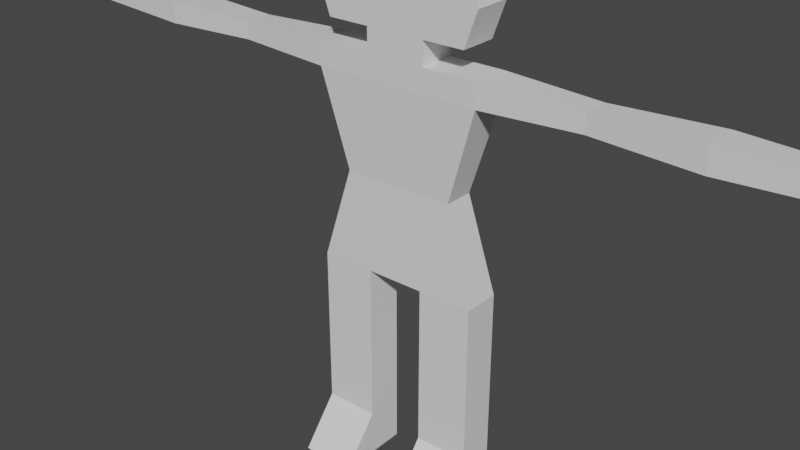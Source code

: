 # Source: Model_BasicCharacter.blend  (saved by Blender 2.80.66; exported with 4.5.12 LTS)
import bpy
from mathutils import Matrix  # noqa: F401  (used for matrix-valued properties, if any)

bpy.ops.wm.read_factory_settings(use_empty=True)
scene = bpy.context.scene
scene.name = 'Scene'

# ---- collections
col_collection = bpy.data.collections.new('Collection'); scene.collection.children.link(col_collection)

# ---- materials (node trees are filled in below, after node groups)
mat_material = bpy.data.materials.new('Material')
mat_material.alpha_threshold = 0.0
mat_material.use_transparent_shadow = False
mat_material.roughness = 0.5
mat_material.line_color = (0.0, 0.0, 0.0, 1.0)

# ---- material node trees
mat_material.use_nodes = True; mat_material.node_tree.nodes.clear()
_N = mat_material.node_tree.nodes; _L = mat_material.node_tree.links
n0 = _N.new('ShaderNodeOutputMaterial'); n0.name = 'Material Output'; n0.location = (300, 300)
n1 = _N.new('ShaderNodeBsdfPrincipled'); n1.name = 'Principled BSDF'; n1.location = (10, 300)
n1.distribution = 'GGX'
n1.subsurface_method = 'BURLEY'
n1.inputs[3].default_value = 1.45
n1.inputs[27].default_value = (0.0, 0.0, 0.0, 1.0)
n1.inputs[28].default_value = 1.0
_L.new(n1.outputs[0], n0.inputs[0])
n0.is_active_output = True

# ---- world
world_world = bpy.data.worlds.new('World'); scene.world = world_world
world_world.use_nodes = True; world_world.node_tree.nodes.clear()
_N = world_world.node_tree.nodes; _L = world_world.node_tree.links
n0 = _N.new('ShaderNodeOutputWorld'); n0.name = 'World Output'; n0.location = (300, 300)
n1 = _N.new('ShaderNodeBackground'); n1.name = 'Background'; n1.location = (10, 300)
n1.inputs[0].default_value = (0.05088, 0.05088, 0.05088, 1.0)
_L.new(n1.outputs[0], n0.inputs[0])
n0.is_active_output = True
world_world.color = (0.05088, 0.05088, 0.05088)
world_world.use_sun_shadow = False
world_world.sun_shadow_jitter_overblur = 0.0

# ---- meshes
me_cube = bpy.data.meshes.new('Cube')
me_cube.from_pydata([(2.0, 1.0, 4.0), (2.0, 1.0, -4.0), (2.0, -1.0, 4.0), (2.0, -1.0, -4.0), (1.335, -0.8, 0.0), (1.335, 0.8, 0.0), (2.0, 1.0, 5.0), (2.0, -1.0, 5.0), (6.696, 0.98, 4.01), (6.696, -0.98, 4.01), (6.696, 0.98, 4.99), (6.696, -0.98, 4.99), (9.496, 0.7, 4.15), (9.496, -0.7, 4.15), (9.496, 0.7, 4.85), (9.496, -0.7, 4.85), (10.2, 0.7, 4.15), (10.2, -0.7, 4.15), (10.2, 0.7, 4.85), (10.2, -0.7, 4.85), (0.555, 0.8, 0.0), (0.555, -0.8, 0.0), (0.7, -1.0, -4.0), (0.7, 1.0, 4.0), (0.7, 1.0, -4.0), (0.7, -1.0, 4.0), (0.7, 1.0, 5.0), (0.7, -1.0, 5.0), (2.0, 1.0, -11.0), (2.0, -1.0, -11.0), (0.7, -1.0, -11.0), (0.7, 1.0, -11.0), (0.7, 1.0, 6.0), (0.7, -1.0, 6.0), (0.7, 1.0, 9.5), (0.7, -1.0, 9.5), (1.7, 1.0, 6.0), (1.7, -1.0, 6.0), (1.7, 1.0, 9.0), (1.7, -1.0, 9.0), (2.0, -1.0, 4.333), (2.0, -1.0, 4.667), (2.0, 1.0, 4.333), (2.0, 1.0, 4.667), (6.696, -0.98, 4.337), (6.696, -0.98, 4.663), (6.696, 0.98, 4.337), (6.696, 0.98, 4.663), (9.496, -0.7, 4.383), (9.496, -0.7, 4.617), (9.496, 0.7, 4.383), (9.496, 0.7, 4.617), (10.2, -0.7, 4.383), (10.2, -0.7, 4.617), (10.2, 0.7, 4.383), (10.2, 0.7, 4.617), (0.7, 1.0, 4.333), (0.7, 1.0, 4.667), (0.7, -1.0, 4.333), (0.7, -1.0, 4.667), (10.9, 0.7, 4.85), (10.9, -0.7, 4.85), (10.9, -0.7, 4.617), (10.9, 0.7, 4.617), (10.9, 0.7, 4.15), (10.9, -0.7, 4.15), (10.9, -0.7, 4.383), (10.9, 0.7, 4.383), (4.316, -0.742, 4.129), (4.316, -0.742, 4.871), (4.316, 0.742, 4.871), (4.316, 0.742, 4.129), (4.316, 0.742, 4.376), (4.316, 0.742, 4.624), (4.316, -0.742, 4.624), (4.316, -0.742, 4.376), (2.0, -1.0, -7.5), (2.0, 1.0, -7.5), (0.7, 1.0, -7.5), (0.7, -1.0, -7.5), (2.0, 1.0, -13.0), (2.0, -3.0, -13.0), (0.7, -3.0, -13.0), (0.7, 1.0, -13.0), (0.7, 1.0, 7.5), (0.7, -1.0, 7.5), (2.0, 1.0, 7.5), (2.0, -1.0, 7.5), (-2.0, 1.0, 4.0), (-2.0, 1.0, -4.0), (-2.0, -1.0, 4.0), (-2.0, -1.0, -4.0), (0.0, -0.8, 0.0), (0.0, 0.8, 0.0), (-1.335, -0.8, 0.0), (-1.335, 0.8, 0.0), (0.0, 1.0, -4.0), (0.0, -1.0, 4.0), (0.0, -1.0, -4.0), (0.0, 1.0, 4.0), (-2.0, 1.0, 5.0), (-2.0, -1.0, 5.0), (0.0, -1.0, 5.0), (0.0, 1.0, 5.0), (-6.696, 0.98, 4.01), (-6.696, -0.98, 4.01), (-6.696, 0.98, 4.99), (-6.696, -0.98, 4.99), (-9.496, 0.7, 4.15), (-9.496, -0.7, 4.15), (-9.496, 0.7, 4.85), (-9.496, -0.7, 4.85), (-10.2, 0.7, 4.15), (-10.2, -0.7, 4.15), (-10.2, 0.7, 4.85), (-10.2, -0.7, 4.85), (-0.555, 0.8, 0.0), (-0.555, -0.8, 0.0), (-0.7, -1.0, -4.0), (-0.7, 1.0, 4.0), (-0.7, 1.0, -4.0), (-0.7, -1.0, 4.0), (-0.7, 1.0, 5.0), (-0.7, -1.0, 5.0), (-2.0, 1.0, -11.0), (-2.0, -1.0, -11.0), (-0.7, -1.0, -11.0), (-0.7, 1.0, -11.0), (0.0, -1.0, 6.0), (0.0, 1.0, 6.0), (-0.7, 1.0, 6.0), (-0.7, -1.0, 6.0), (0.0, -1.0, 9.7), (0.0, 1.0, 9.7), (-0.7, 1.0, 9.5), (-0.7, -1.0, 9.5), (-1.7, 1.0, 6.0), (-1.7, -1.0, 6.0), (-1.7, 1.0, 9.0), (-1.7, -1.0, 9.0), (-2.0, -1.0, 4.333), (-2.0, -1.0, 4.667), (0.0, -1.0, 4.667), (0.0, -1.0, 4.333), (-2.0, 1.0, 4.333), (-2.0, 1.0, 4.667), (0.0, 1.0, 4.333), (0.0, 1.0, 4.667), (-6.696, -0.98, 4.337), (-6.696, -0.98, 4.663), (-6.696, 0.98, 4.337), (-6.696, 0.98, 4.663), (-9.496, -0.7, 4.383), (-9.496, -0.7, 4.617), (-9.496, 0.7, 4.383), (-9.496, 0.7, 4.617), (-10.2, -0.7, 4.383), (-10.2, -0.7, 4.617), (-10.2, 0.7, 4.383), (-10.2, 0.7, 4.617), (-0.7, 1.0, 4.333), (-0.7, 1.0, 4.667), (-0.7, -1.0, 4.333), (-0.7, -1.0, 4.667), (-10.9, 0.7, 4.85), (-10.9, -0.7, 4.85), (-10.9, -0.7, 4.617), (-10.9, 0.7, 4.617), (-10.9, 0.7, 4.15), (-10.9, -0.7, 4.15), (-10.9, -0.7, 4.383), (-10.9, 0.7, 4.383), (-4.316, -0.742, 4.129), (-4.316, -0.742, 4.871), (-4.316, 0.742, 4.871), (-4.316, 0.742, 4.129), (-4.316, 0.742, 4.376), (-4.316, 0.742, 4.624), (-4.316, -0.742, 4.624), (-4.316, -0.742, 4.376), (-2.0, -1.0, -7.5), (-2.0, 1.0, -7.5), (-0.7, 1.0, -7.5), (-0.7, -1.0, -7.5), (-2.0, 1.0, -13.0), (-2.0, -3.0, -13.0), (-0.7, -3.0, -13.0), (-0.7, 1.0, -13.0), (0.0, 1.0, 7.5), (-0.7, 1.0, 7.5), (-0.7, -1.0, 7.5), (0.0, -1.0, 7.5), (-2.0, 1.0, 7.5), (-2.0, -1.0, 7.5)], [], [(1, 5, 4, 3), (77, 76, 29, 28), (5, 0, 2, 4), (20, 23, 0, 5), (24, 20, 5, 1), (22, 21, 92, 98), (21, 25, 97, 92), (59, 41, 7, 27), (26, 103, 129, 32), (75, 68, 9, 44), (57, 147, 103, 26), (44, 9, 13, 48), (70, 69, 11, 10), (68, 71, 8, 9), (73, 70, 10, 47), (13, 12, 16, 17), (9, 8, 12, 13), (47, 10, 14, 51), (10, 11, 15, 14), (55, 18, 60, 63), (51, 14, 18, 55), (14, 15, 19, 18), (48, 13, 17, 52), (43, 57, 26, 6), (6, 26, 27, 7), (142, 59, 27, 102), (4, 2, 25, 21), (3, 4, 21, 22), (96, 93, 20, 24), (93, 99, 23, 20), (96, 24, 22, 98), (28, 29, 81, 80), (78, 77, 28, 31), (79, 78, 31, 30), (76, 79, 30, 29), (84, 188, 133, 34), (102, 27, 33, 128), (27, 26, 32, 33), (34, 133, 132, 35), (191, 85, 35, 132), (85, 33, 37, 87), (87, 86, 38, 39), (33, 32, 36, 37), (84, 34, 38, 86), (34, 35, 39, 38), (97, 25, 58, 143), (143, 58, 59, 142), (0, 23, 56, 42), (42, 56, 57, 43), (15, 49, 53, 19), (49, 48, 52, 53), (12, 50, 54, 16), (50, 51, 55, 54), (16, 54, 67, 64), (52, 54, 55, 53), (8, 46, 50, 12), (46, 47, 51, 50), (71, 72, 46, 8), (72, 73, 47, 46), (11, 45, 49, 15), (45, 44, 48, 49), (23, 99, 146, 56), (56, 146, 147, 57), (69, 74, 45, 11), (74, 75, 44, 45), (25, 2, 40, 58), (58, 40, 41, 59), (62, 63, 60, 61), (18, 19, 61, 60), (53, 55, 63, 62), (19, 53, 62, 61), (65, 64, 67, 66), (52, 17, 65, 66), (17, 16, 64, 65), (54, 52, 66, 67), (41, 40, 75, 74), (7, 41, 74, 69), (42, 43, 73, 72), (0, 42, 72, 71), (43, 6, 70, 73), (2, 0, 71, 68), (6, 7, 69, 70), (40, 2, 68, 75), (3, 22, 79, 76), (22, 24, 78, 79), (24, 1, 77, 78), (1, 3, 76, 77), (83, 80, 81, 82), (31, 28, 80, 83), (29, 30, 82, 81), (30, 31, 83, 82), (32, 84, 86, 36), (37, 36, 86, 87), (35, 85, 87, 39), (128, 33, 85, 191), (32, 129, 188, 84), (89, 91, 94, 95), (181, 124, 125, 180), (95, 94, 90, 88), (116, 95, 88, 119), (120, 89, 95, 116), (118, 98, 92, 117), (117, 92, 97, 121), (163, 123, 101, 141), (122, 130, 129, 103), (179, 148, 105, 172), (161, 122, 103, 147), (148, 152, 109, 105), (174, 106, 107, 173), (172, 105, 104, 175), (177, 151, 106, 174), (109, 113, 112, 108), (105, 109, 108, 104), (151, 155, 110, 106), (106, 110, 111, 107), (159, 167, 164, 114), (155, 159, 114, 110), (110, 114, 115, 111), (152, 156, 113, 109), (145, 100, 122, 161), (100, 101, 123, 122), (142, 102, 123, 163), (94, 117, 121, 90), (91, 118, 117, 94), (96, 120, 116, 93), (93, 116, 119, 99), (96, 98, 118, 120), (124, 184, 185, 125), (182, 127, 124, 181), (183, 126, 127, 182), (180, 125, 126, 183), (189, 134, 133, 188), (102, 128, 131, 123), (123, 131, 130, 122), (134, 135, 132, 133), (191, 132, 135, 190), (190, 193, 137, 131), (193, 139, 138, 192), (131, 137, 136, 130), (189, 192, 138, 134), (134, 138, 139, 135), (97, 143, 162, 121), (143, 142, 163, 162), (88, 144, 160, 119), (144, 145, 161, 160), (111, 115, 157, 153), (153, 157, 156, 152), (108, 112, 158, 154), (154, 158, 159, 155), (112, 168, 171, 158), (156, 157, 159, 158), (104, 108, 154, 150), (150, 154, 155, 151), (175, 104, 150, 176), (176, 150, 151, 177), (107, 111, 153, 149), (149, 153, 152, 148), (119, 160, 146, 99), (160, 161, 147, 146), (173, 107, 149, 178), (178, 149, 148, 179), (121, 162, 140, 90), (162, 163, 141, 140), (166, 165, 164, 167), (114, 164, 165, 115), (157, 166, 167, 159), (115, 165, 166, 157), (169, 170, 171, 168), (156, 170, 169, 113), (113, 169, 168, 112), (158, 171, 170, 156), (141, 178, 179, 140), (101, 173, 178, 141), (144, 176, 177, 145), (88, 175, 176, 144), (145, 177, 174, 100), (90, 172, 175, 88), (100, 174, 173, 101), (140, 179, 172, 90), (91, 180, 183, 118), (118, 183, 182, 120), (120, 182, 181, 89), (89, 181, 180, 91), (187, 186, 185, 184), (127, 187, 184, 124), (125, 185, 186, 126), (126, 186, 187, 127), (130, 136, 192, 189), (137, 193, 192, 136), (135, 139, 193, 190), (128, 191, 190, 131), (130, 189, 188, 129)])
_uv = me_cube.uv_layers.new(name='UVMap')
_uv.uv.foreach_set('vector', [0.125, 0.5, 0.25, 0.5, 0.25, 0.75, 0.125, 0.75, 0.125, 0.5, 0.125, 0.75, 0.125, 0.75, 0.125, 0.5, 0.25, 0.5, 0.375, 0.5, 0.375, 0.75, 0.25, 0.75, 0.75, 0.6687, 0.875, 0.6687, 0.875, 0.75, 0.75, 0.75, 0.625, 0.6687, 0.75, 0.6687, 0.75, 0.75, 0.625, 0.75, 0.375, 0.3313, 0.5, 0.3313, 0.5, 0.375, 0.375, 0.375, 0.5, 0.3313, 0.625, 0.3313, 0.625, 0.375, 0.5, 0.375, 0.625, 0.3313, 0.625, 0.25, 0.625, 0.25, 0.625, 0.3312, 0.875, 0.6687, 0.875, 0.625, 0.875, 0.625, 0.875, 0.6687, 0.625, 0.25, 0.625, 0.25, 0.625, 0.25, 0.625, 0.25, 0.875, 0.6687, 0.875, 0.625, 0.875, 0.625, 0.875, 0.6687, 0.625, 0.25, 0.625, 0.25, 0.625, 0.25, 0.625, 0.25, 0.375, 0.0, 0.375, 0.25, 0.375, 0.25, 0.375, 0.0, 0.375, 0.75, 0.375, 0.5, 0.375, 0.5, 0.375, 0.75, 0.875, 0.75, 0.875, 0.75, 0.875, 0.75, 0.875, 0.75, 0.375, 0.75, 0.375, 0.5, 0.375, 0.5, 0.375, 0.75, 0.375, 0.75, 0.375, 0.5, 0.375, 0.5, 0.375, 0.75, 0.875, 0.75, 0.875, 0.75, 0.875, 0.75, 0.875, 0.75, 0.375, 0.0, 0.375, 0.25, 0.375, 0.25, 0.375, 0.0, 0.875, 0.75, 0.875, 0.75, 0.875, 0.75, 0.875, 0.75, 0.875, 0.75, 0.875, 0.75, 0.875, 0.75, 0.875, 0.75, 0.375, 0.0, 0.375, 0.25, 0.375, 0.25, 0.375, 0.0, 0.625, 0.25, 0.625, 0.25, 0.625, 0.25, 0.625, 0.25, 0.875, 0.75, 0.875, 0.6687, 0.875, 0.6687, 0.875, 0.75, 0.375, 0.0, 0.4563, 0.0, 0.4563, 0.25, 0.375, 0.25, 0.625, 0.375, 0.625, 0.3313, 0.625, 0.3312, 0.625, 0.375, 0.5, 0.25, 0.625, 0.25, 0.625, 0.3313, 0.5, 0.3313, 0.375, 0.25, 0.5, 0.25, 0.5, 0.3313, 0.375, 0.3313, 0.625, 0.625, 0.75, 0.625, 0.75, 0.6687, 0.625, 0.6687, 0.75, 0.625, 0.875, 0.625, 0.875, 0.6687, 0.75, 0.6687, 0.5, 0.75, 0.5437, 0.75, 0.5437, 1.0, 0.5, 1.0, 0.125, 0.5, 0.125, 0.75, 0.125, 0.75, 0.125, 0.5, 0.625, 0.6687, 0.625, 0.75, 0.625, 0.75, 0.625, 0.6687, 0.5437, 1.0, 0.5437, 0.75, 0.5437, 0.75, 0.5437, 1.0, 0.375, 0.25, 0.375, 0.3313, 0.375, 0.3313, 0.375, 0.25, 0.875, 0.6687, 0.875, 0.625, 0.875, 0.625, 0.875, 0.6687, 0.625, 0.375, 0.625, 0.3312, 0.625, 0.3312, 0.625, 0.375, 0.4563, 0.25, 0.4563, 0.0, 0.4563, 0.0, 0.4563, 0.25, 0.4563, 0.0, 0.5, 0.0, 0.5, 0.25, 0.4563, 0.25, 0.625, 0.375, 0.625, 0.3312, 0.625, 0.3312, 0.625, 0.375, 0.625, 0.3312, 0.625, 0.3312, 0.625, 0.3312, 0.625, 0.3312, 0.4563, 0.25, 0.4563, 0.0, 0.4563, 0.0, 0.4563, 0.25, 0.4563, 0.25, 0.4563, 0.0, 0.4563, 0.0, 0.4563, 0.25, 0.875, 0.6687, 0.875, 0.6687, 0.875, 0.6687, 0.875, 0.6687, 0.4563, 0.0, 0.4563, 0.25, 0.4563, 0.25, 0.4563, 0.0, 0.625, 0.375, 0.625, 0.3313, 0.625, 0.3313, 0.625, 0.375, 0.625, 0.375, 0.625, 0.3313, 0.625, 0.3313, 0.625, 0.375, 0.875, 0.75, 0.875, 0.6687, 0.875, 0.6687, 0.875, 0.75, 0.875, 0.75, 0.875, 0.6687, 0.875, 0.6687, 0.875, 0.75, 0.625, 0.25, 0.625, 0.25, 0.625, 0.25, 0.625, 0.25, 0.625, 0.25, 0.625, 0.25, 0.625, 0.25, 0.625, 0.25, 0.875, 0.75, 0.875, 0.75, 0.875, 0.75, 0.875, 0.75, 0.875, 0.75, 0.875, 0.75, 0.875, 0.75, 0.875, 0.75, 0.875, 0.75, 0.875, 0.75, 0.875, 0.75, 0.875, 0.75, 0.375, 0.75, 0.375, 0.5, 0.375, 0.5, 0.375, 0.75, 0.875, 0.75, 0.875, 0.75, 0.875, 0.75, 0.875, 0.75, 0.875, 0.75, 0.875, 0.75, 0.875, 0.75, 0.875, 0.75, 0.875, 0.75, 0.875, 0.75, 0.875, 0.75, 0.875, 0.75, 0.875, 0.75, 0.875, 0.75, 0.875, 0.75, 0.875, 0.75, 0.625, 0.25, 0.625, 0.25, 0.625, 0.25, 0.625, 0.25, 0.625, 0.25, 0.625, 0.25, 0.625, 0.25, 0.625, 0.25, 0.875, 0.6687, 0.875, 0.625, 0.875, 0.625, 0.875, 0.6687, 0.875, 0.6687, 0.875, 0.625, 0.875, 0.625, 0.875, 0.6687, 0.625, 0.25, 0.625, 0.25, 0.625, 0.25, 0.625, 0.25, 0.625, 0.25, 0.625, 0.25, 0.625, 0.25, 0.625, 0.25, 0.625, 0.3313, 0.625, 0.25, 0.625, 0.25, 0.625, 0.3313, 0.625, 0.3313, 0.625, 0.25, 0.625, 0.25, 0.625, 0.3313, 0.375, 0.75, 0.375, 0.5, 0.375, 0.5, 0.375, 0.75, 0.375, 0.0, 0.375, 0.25, 0.375, 0.25, 0.375, 0.0, 0.375, 0.75, 0.375, 0.5, 0.375, 0.5, 0.375, 0.75, 0.625, 0.25, 0.625, 0.25, 0.625, 0.25, 0.625, 0.25, 0.375, 0.75, 0.375, 0.5, 0.375, 0.5, 0.375, 0.75, 0.625, 0.25, 0.625, 0.25, 0.625, 0.25, 0.625, 0.25, 0.375, 0.75, 0.375, 0.5, 0.375, 0.5, 0.375, 0.75, 0.375, 0.5, 0.375, 0.75, 0.375, 0.75, 0.375, 0.5, 0.625, 0.25, 0.625, 0.25, 0.625, 0.25, 0.625, 0.25, 0.625, 0.25, 0.625, 0.25, 0.625, 0.25, 0.625, 0.25, 0.875, 0.75, 0.875, 0.75, 0.875, 0.75, 0.875, 0.75, 0.875, 0.75, 0.875, 0.75, 0.875, 0.75, 0.875, 0.75, 0.875, 0.75, 0.875, 0.75, 0.875, 0.75, 0.875, 0.75, 0.375, 0.75, 0.375, 0.5, 0.375, 0.5, 0.375, 0.75, 0.375, 0.0, 0.375, 0.25, 0.375, 0.25, 0.375, 0.0, 0.625, 0.25, 0.625, 0.25, 0.625, 0.25, 0.625, 0.25, 0.375, 0.25, 0.375, 0.3313, 0.375, 0.3313, 0.375, 0.25, 0.5437, 1.0, 0.5437, 0.75, 0.5437, 0.75, 0.5437, 1.0, 0.625, 0.6687, 0.625, 0.75, 0.625, 0.75, 0.625, 0.6687, 0.125, 0.5, 0.125, 0.75, 0.125, 0.75, 0.125, 0.5, 0.5437, 0.75, 0.625, 0.75, 0.625, 1.0, 0.5437, 1.0, 0.625, 0.6687, 0.625, 0.75, 0.625, 0.75, 0.625, 0.6687, 0.375, 0.25, 0.375, 0.3313, 0.375, 0.3313, 0.375, 0.25, 0.5437, 1.0, 0.5437, 0.75, 0.5437, 0.75, 0.5437, 1.0, 0.875, 0.6687, 0.875, 0.6687, 0.875, 0.6687, 0.875, 0.6687, 0.4563, 0.25, 0.4563, 0.0, 0.4563, 0.0, 0.4563, 0.25, 0.625, 0.3312, 0.625, 0.3312, 0.625, 0.3312, 0.625, 0.3312, 0.625, 0.375, 0.625, 0.3312, 0.625, 0.3312, 0.625, 0.375, 0.875, 0.6687, 0.875, 0.625, 0.875, 0.625, 0.875, 0.6687, 0.125, 0.5, 0.125, 0.75, 0.25, 0.75, 0.25, 0.5, 0.125, 0.5, 0.125, 0.5, 0.125, 0.75, 0.125, 0.75, 0.25, 0.5, 0.25, 0.75, 0.375, 0.75, 0.375, 0.5, 0.75, 0.6687, 0.75, 0.75, 0.875, 0.75, 0.875, 0.6687, 0.625, 0.6687, 0.625, 0.75, 0.75, 0.75, 0.75, 0.6687, 0.375, 0.3313, 0.375, 0.375, 0.5, 0.375, 0.5, 0.3313, 0.5, 0.3313, 0.5, 0.375, 0.625, 0.375, 0.625, 0.3313, 0.625, 0.3313, 0.625, 0.3312, 0.625, 0.25, 0.625, 0.25, 0.875, 0.6687, 0.875, 0.6687, 0.875, 0.625, 0.875, 0.625, 0.625, 0.25, 0.625, 0.25, 0.625, 0.25, 0.625, 0.25, 0.875, 0.6687, 0.875, 0.6687, 0.875, 0.625, 0.875, 0.625, 0.625, 0.25, 0.625, 0.25, 0.625, 0.25, 0.625, 0.25, 0.375, 0.0, 0.375, 0.0, 0.375, 0.25, 0.375, 0.25, 0.375, 0.75, 0.375, 0.75, 0.375, 0.5, 0.375, 0.5, 0.875, 0.75, 0.875, 0.75, 0.875, 0.75, 0.875, 0.75, 0.375, 0.75, 0.375, 0.75, 0.375, 0.5, 0.375, 0.5, 0.375, 0.75, 0.375, 0.75, 0.375, 0.5, 0.375, 0.5, 0.875, 0.75, 0.875, 0.75, 0.875, 0.75, 0.875, 0.75, 0.375, 0.0, 0.375, 0.0, 0.375, 0.25, 0.375, 0.25, 0.875, 0.75, 0.875, 0.75, 0.875, 0.75, 0.875, 0.75, 0.875, 0.75, 0.875, 0.75, 0.875, 0.75, 0.875, 0.75, 0.375, 0.0, 0.375, 0.0, 0.375, 0.25, 0.375, 0.25, 0.625, 0.25, 0.625, 0.25, 0.625, 0.25, 0.625, 0.25, 0.875, 0.75, 0.875, 0.75, 0.875, 0.6687, 0.875, 0.6687, 0.375, 0.0, 0.375, 0.25, 0.4563, 0.25, 0.4563, 0.0, 0.625, 0.375, 0.625, 0.375, 0.625, 0.3312, 0.625, 0.3313, 0.5, 0.25, 0.5, 0.3313, 0.625, 0.3313, 0.625, 0.25, 0.375, 0.25, 0.375, 0.3313, 0.5, 0.3313, 0.5, 0.25, 0.625, 0.625, 0.625, 0.6687, 0.75, 0.6687, 0.75, 0.625, 0.75, 0.625, 0.75, 0.6687, 0.875, 0.6687, 0.875, 0.625, 0.5, 0.75, 0.5, 1.0, 0.5437, 1.0, 0.5437, 0.75, 0.125, 0.5, 0.125, 0.5, 0.125, 0.75, 0.125, 0.75, 0.625, 0.6687, 0.625, 0.6687, 0.625, 0.75, 0.625, 0.75, 0.5437, 1.0, 0.5437, 1.0, 0.5437, 0.75, 0.5437, 0.75, 0.375, 0.25, 0.375, 0.25, 0.375, 0.3313, 0.375, 0.3313, 0.875, 0.6687, 0.875, 0.6687, 0.875, 0.625, 0.875, 0.625, 0.625, 0.375, 0.625, 0.375, 0.625, 0.3312, 0.625, 0.3312, 0.4563, 0.25, 0.4563, 0.25, 0.4563, 0.0, 0.4563, 0.0, 0.4563, 0.0, 0.4563, 0.25, 0.5, 0.25, 0.5, 0.0, 0.625, 0.375, 0.625, 0.375, 0.625, 0.3312, 0.625, 0.3312, 0.625, 0.3312, 0.625, 0.3312, 0.625, 0.3312, 0.625, 0.3312, 0.4563, 0.25, 0.4563, 0.25, 0.4563, 0.0, 0.4563, 0.0, 0.4563, 0.25, 0.4563, 0.25, 0.4563, 0.0, 0.4563, 0.0, 0.875, 0.6687, 0.875, 0.6687, 0.875, 0.6687, 0.875, 0.6687, 0.4563, 0.0, 0.4563, 0.0, 0.4563, 0.25, 0.4563, 0.25, 0.625, 0.375, 0.625, 0.375, 0.625, 0.3313, 0.625, 0.3313, 0.625, 0.375, 0.625, 0.375, 0.625, 0.3313, 0.625, 0.3313, 0.875, 0.75, 0.875, 0.75, 0.875, 0.6687, 0.875, 0.6687, 0.875, 0.75, 0.875, 0.75, 0.875, 0.6687, 0.875, 0.6687, 0.625, 0.25, 0.625, 0.25, 0.625, 0.25, 0.625, 0.25, 0.625, 0.25, 0.625, 0.25, 0.625, 0.25, 0.625, 0.25, 0.875, 0.75, 0.875, 0.75, 0.875, 0.75, 0.875, 0.75, 0.875, 0.75, 0.875, 0.75, 0.875, 0.75, 0.875, 0.75, 0.875, 0.75, 0.875, 0.75, 0.875, 0.75, 0.875, 0.75, 0.375, 0.75, 0.375, 0.75, 0.375, 0.5, 0.375, 0.5, 0.875, 0.75, 0.875, 0.75, 0.875, 0.75, 0.875, 0.75, 0.875, 0.75, 0.875, 0.75, 0.875, 0.75, 0.875, 0.75, 0.875, 0.75, 0.875, 0.75, 0.875, 0.75, 0.875, 0.75, 0.875, 0.75, 0.875, 0.75, 0.875, 0.75, 0.875, 0.75, 0.625, 0.25, 0.625, 0.25, 0.625, 0.25, 0.625, 0.25, 0.625, 0.25, 0.625, 0.25, 0.625, 0.25, 0.625, 0.25, 0.875, 0.6687, 0.875, 0.6687, 0.875, 0.625, 0.875, 0.625, 0.875, 0.6687, 0.875, 0.6687, 0.875, 0.625, 0.875, 0.625, 0.625, 0.25, 0.625, 0.25, 0.625, 0.25, 0.625, 0.25, 0.625, 0.25, 0.625, 0.25, 0.625, 0.25, 0.625, 0.25, 0.625, 0.3313, 0.625, 0.3313, 0.625, 0.25, 0.625, 0.25, 0.625, 0.3313, 0.625, 0.3313, 0.625, 0.25, 0.625, 0.25, 0.375, 0.75, 0.375, 0.75, 0.375, 0.5, 0.375, 0.5, 0.375, 0.0, 0.375, 0.0, 0.375, 0.25, 0.375, 0.25, 0.375, 0.75, 0.375, 0.75, 0.375, 0.5, 0.375, 0.5, 0.625, 0.25, 0.625, 0.25, 0.625, 0.25, 0.625, 0.25, 0.375, 0.75, 0.375, 0.75, 0.375, 0.5, 0.375, 0.5, 0.625, 0.25, 0.625, 0.25, 0.625, 0.25, 0.625, 0.25, 0.375, 0.75, 0.375, 0.75, 0.375, 0.5, 0.375, 0.5, 0.375, 0.5, 0.375, 0.5, 0.375, 0.75, 0.375, 0.75, 0.625, 0.25, 0.625, 0.25, 0.625, 0.25, 0.625, 0.25, 0.625, 0.25, 0.625, 0.25, 0.625, 0.25, 0.625, 0.25, 0.875, 0.75, 0.875, 0.75, 0.875, 0.75, 0.875, 0.75, 0.875, 0.75, 0.875, 0.75, 0.875, 0.75, 0.875, 0.75, 0.875, 0.75, 0.875, 0.75, 0.875, 0.75, 0.875, 0.75, 0.375, 0.75, 0.375, 0.75, 0.375, 0.5, 0.375, 0.5, 0.375, 0.0, 0.375, 0.0, 0.375, 0.25, 0.375, 0.25, 0.625, 0.25, 0.625, 0.25, 0.625, 0.25, 0.625, 0.25, 0.375, 0.25, 0.375, 0.25, 0.375, 0.3313, 0.375, 0.3313, 0.5437, 1.0, 0.5437, 1.0, 0.5437, 0.75, 0.5437, 0.75, 0.625, 0.6687, 0.625, 0.6687, 0.625, 0.75, 0.625, 0.75, 0.125, 0.5, 0.125, 0.5, 0.125, 0.75, 0.125, 0.75, 0.5437, 0.75, 0.5437, 1.0, 0.625, 1.0, 0.625, 0.75, 0.625, 0.6687, 0.625, 0.6687, 0.625, 0.75, 0.625, 0.75, 0.375, 0.25, 0.375, 0.25, 0.375, 0.3313, 0.375, 0.3313, 0.5437, 1.0, 0.5437, 1.0, 0.5437, 0.75, 0.5437, 0.75, 0.875, 0.6687, 0.875, 0.6687, 0.875, 0.6687, 0.875, 0.6687, 0.4563, 0.25, 0.4563, 0.25, 0.4563, 0.0, 0.4563, 0.0, 0.625, 0.3312, 0.625, 0.3312, 0.625, 0.3312, 0.625, 0.3312, 0.625, 0.375, 0.625, 0.375, 0.625, 0.3312, 0.625, 0.3312, 0.875, 0.6687, 0.875, 0.6687, 0.875, 0.625, 0.875, 0.625])
me_cube.materials.append(mat_material)
me_cube.use_remesh_preserve_volume = False
me_cube.use_remesh_preserve_attributes = False
me_cube.use_mirror_vertex_groups = False
me_cube.update()
arm_armature = bpy.data.armatures.new('Armature')  # bones are not reproduced

# ---- objects
ob_cube = bpy.data.objects.new('Cube', me_cube)
ob_armature = bpy.data.objects.new('Armature', arm_armature)

# ---- transforms, parenting, visibility, modifiers, constraints
ob_cube.parent = ob_armature
ob_cube.matrix_parent_inverse = Matrix(((0.4, -0.0, 0.0, -0.0), (-0.0, 0.4, -0.0, 0.0), (0.0, -0.0, 0.4, 1.4), (-0.0, 0.0, -0.0, 1.0)))
ob_cube.location = (0.0, 0.0, 0.0)
ob_cube.lock_rotations_4d = False
ob_cube.empty_display_type = 'ARROWS'
ob_cube.lineart.crease_threshold = 0.0
_vg = ob_cube.vertex_groups.new(name='Hip')
for _i, _w in zip([22, 24, 96, 98, 118, 120], [0.1025, 0.1019, 0.4796, 0.4829, 0.1066, 0.09267]): _vg.add([_i], _w, 'REPLACE')
_vg = ob_cube.vertex_groups.new(name='Spine')
for _i, _w in zip([0, 2, 4, 5, 6, 7, 20, 21, 23, 25, 26, 27, 40, 41, 42, 43, 56, 57, 58, 59, 88, 90, 92, 93, 94, 95, 97, 99, 101, 102, 103, 116, 117, 119, 121, 122, 123, 140, 141, 142, 143, 144, 145, 146, 147, 160, 161, 162, 163], [0.09419, 0.1014, 0.9423, 0.9396, 0.005299, 0.001485, 0.9744, 0.972, 0.7315, 0.7404, 0.1046, 0.1053, 0.06889, 0.03712, 0.06596, 0.03598, 0.5492, 0.2835, 0.554, 0.2858, 0.08506, 0.1081, 0.981, 0.9822, 0.9425, 0.9394, 0.837, 0.8321, 0.007863, 0.1317, 0.1306, 0.9744, 0.9721, 0.73, 0.7415, 0.104, 0.1057, 0.07523, 0.04694, 0.3096, 0.6359, 0.05782, 0.02338, 0.6325, 0.3076, 0.5479, 0.2825, 0.555, 0.2866]): _vg.add([_i], _w, 'REPLACE')
_vg = ob_cube.vertex_groups.new(name='Neck')
for _i, _w in zip([6, 7, 23, 25, 26, 27, 32, 33, 36, 37, 40, 41, 42, 43, 56, 57, 58, 59, 97, 99, 100, 101, 102, 103, 119, 121, 122, 123, 128, 129, 130, 131, 136, 137, 140, 141, 142, 143, 144, 145, 146, 147, 160, 161, 162, 163], [0.06659, 0.0604, 0.07304, 0.0726, 0.5938, 0.5953, 0.1099, 0.1188, 0.07748, 0.08036, 0.006894, 0.03943, 0.008616, 0.0447, 0.2329, 0.4664, 0.233, 0.4669, 0.06594, 0.06593, 0.0597, 0.06497, 0.6375, 0.6362, 0.07263, 0.07289, 0.593, 0.5958, 0.1063, 0.1023, 0.1098, 0.1189, 0.07742, 0.08038, 0.01282, 0.04764, 0.5301, 0.2421, 0.0006359, 0.03308, 0.2418, 0.5293, 0.2323, 0.4656, 0.2334, 0.4675]): _vg.add([_i], _w, 'REPLACE')
_vg = ob_cube.vertex_groups.new(name='Head')
for _i, _w in zip([26, 27, 32, 33, 34, 35, 36, 37, 38, 39, 56, 57, 58, 59, 84, 85, 86, 87, 102, 103, 122, 123, 128, 129, 130, 131, 132, 133, 134, 135, 136, 137, 138, 139, 142, 143, 146, 147, 160, 161, 162, 163, 188, 189, 190, 191, 192, 193], [0.1606, 0.1582, 0.8458, 0.8333, 0.9964, 0.997, 0.8913, 0.8873, 0.9916, 0.9901, 0.03667, 0.08764, 0.03528, 0.0863, 0.9797, 0.9792, 0.9724, 0.9711, 0.1637, 0.1652, 0.1604, 0.1583, 0.8558, 0.8614, 0.8458, 0.8333, 0.998, 0.9982, 0.9964, 0.997, 0.8913, 0.8873, 0.9916, 0.9901, 0.08359, 0.02884, 0.02972, 0.08446, 0.03638, 0.08745, 0.03547, 0.08642, 0.9847, 0.9797, 0.9792, 0.9842, 0.9724, 0.9711]): _vg.add([_i], _w, 'REPLACE')
_vg = ob_cube.vertex_groups.new(name='UpperArm.L')
for _i, _w in zip([0, 2, 5, 6, 7, 8, 9, 10, 11, 23, 25, 26, 27, 40, 41, 42, 43, 44, 45, 46, 47, 56, 57, 58, 59, 68, 69, 70, 71, 72, 73, 74, 75, 97, 99, 102, 103, 142, 143, 146, 147], [0.8853, 0.8773, 0.0004453, 0.8856, 0.8958, 0.03296, 0.03303, 0.03204, 0.03198, 0.1668, 0.1595, 0.1336, 0.1342, 0.8934, 0.8986, 0.8951, 0.8955, 0.02998, 0.02955, 0.03001, 0.02952, 0.1612, 0.1515, 0.1577, 0.1504, 0.9663, 0.9673, 0.9671, 0.9665, 0.9695, 0.9698, 0.9699, 0.9695, 0.03547, 0.03932, 0.01723, 0.01732, 0.02679, 0.03255, 0.03485, 0.02782]): _vg.add([_i], _w, 'REPLACE')
_vg = ob_cube.vertex_groups.new(name='LowerArm.L')
for _i, _w in zip([8, 9, 10, 11, 12, 13, 14, 15, 44, 45, 46, 47, 48, 49, 50, 51, 68, 69, 70, 71, 72, 73, 74, 75], [0.9239, 0.9239, 0.9248, 0.9248, 0.006104, 0.009739, 0.008733, 0.005114, 0.9264, 0.9268, 0.9264, 0.9268, 0.002729, 0.001006, 0.001456, 0.002274, 0.007711, 0.006598, 0.00677, 0.007542, 0.002568, 0.002197, 0.002135, 0.002626]): _vg.add([_i], _w, 'REPLACE')
_vg = ob_cube.vertex_groups.new(name='Hand.L')
for _i, _w in zip([8, 9, 10, 11, 12, 13, 14, 15, 16, 17, 18, 19, 44, 45, 46, 47, 48, 49, 50, 51, 52, 53, 54, 55, 60, 61, 62, 63, 64, 65, 66, 67], [0.01893, 0.01893, 0.01809, 0.01809, 0.9707, 0.9688, 0.9693, 0.9712, 0.9946, 0.9944, 0.9945, 0.9948, 0.01692, 0.01659, 0.01698, 0.01653, 0.9725, 0.9734, 0.9731, 0.9727, 0.9963, 0.9964, 0.9963, 0.9964, 0.9981, 0.9982, 0.9984, 0.9982, 0.9982, 0.998, 0.9981, 0.9983]): _vg.add([_i], _w, 'REPLACE')
_vg = ob_cube.vertex_groups.new(name='UpperArm.R')
for _i, _w in zip([88, 90, 95, 97, 99, 100, 101, 102, 103, 104, 105, 106, 107, 119, 121, 122, 123, 140, 141, 142, 143, 144, 145, 146, 147, 148, 149, 150, 151, 160, 161, 162, 163, 172, 173, 174, 175, 176, 177, 178, 179], [0.8974, 0.8683, 0.0009865, 0.03457, 0.04056, 0.8991, 0.8864, 0.0166, 0.01825, 0.02388, 0.04234, 0.02279, 0.04143, 0.1691, 0.1579, 0.1354, 0.1329, 0.8829, 0.8881, 0.02602, 0.03169, 0.9088, 0.9096, 0.03605, 0.02892, 0.04016, 0.0398, 0.02, 0.01944, 0.1635, 0.1537, 0.156, 0.1489, 0.9609, 0.9619, 0.9723, 0.9717, 0.9751, 0.9754, 0.964, 0.9637]): _vg.add([_i], _w, 'REPLACE')
_vg = ob_cube.vertex_groups.new(name='LowerArm.R')
for _i, _w in zip([104, 105, 106, 107, 109, 111, 148, 149, 150, 151, 152, 153, 172, 173, 178, 179], [0.9323, 0.9153, 0.9333, 0.9161, 0.01843, 0.01382, 0.917, 0.9173, 0.9356, 0.9361, 0.01208, 0.01037, 0.0162, 0.01526, 0.01145, 0.01186]): _vg.add([_i], _w, 'REPLACE')
_vg = ob_cube.vertex_groups.new(name='Hand.R')
for _i, _w in zip([104, 105, 106, 107, 108, 109, 110, 111, 112, 113, 114, 115, 148, 149, 150, 151, 152, 153, 154, 155, 156, 157, 158, 159, 164, 165, 166, 167, 168, 169, 170, 171], [0.01133, 0.02672, 0.01037, 0.02602, 0.9751, 0.9641, 0.974, 0.9665, 0.9958, 0.9929, 0.9958, 0.9933, 0.02545, 0.02518, 0.008596, 0.008089, 0.9674, 0.9683, 0.978, 0.9777, 0.9951, 0.9952, 0.9973, 0.9974, 0.9986, 0.9976, 0.9978, 0.9987, 0.9987, 0.9973, 0.9974, 0.9988]): _vg.add([_i], _w, 'REPLACE')
_vg = ob_cube.vertex_groups.new(name='UpperLeg.L')
for _i, _w in zip([1, 3, 4, 5, 22, 24, 76, 77, 78, 79, 96, 98, 118, 120], [0.9415, 0.9478, 0.01159, 0.01003, 0.8122, 0.8111, 0.4993, 0.4991, 0.4974, 0.4975, 0.242, 0.2445, 0.05399, 0.04354]): _vg.add([_i], _w, 'REPLACE')
_vg = ob_cube.vertex_groups.new(name='LowerLeg.L')
for _i, _w in zip([76, 77, 78, 79], [0.4863, 0.4863, 0.4854, 0.4854]): _vg.add([_i], _w, 'REPLACE')
_vg = ob_cube.vertex_groups.new(name='Foot.L')
for _i, _w in zip([28, 29, 30, 31, 80, 81, 82, 83], [0.05447, 0.9061, 0.9249, 0.05181, 0.5893, 1.008, 0.9919, 0.3153]): _vg.add([_i], _w, 'REPLACE')
_vg = ob_cube.vertex_groups.new(name='FootIK.L')
for _i, _w in zip([28, 29, 30, 31, 80, 83], [0.9338, 0.07644, 0.05809, 0.9319, 0.4068, 0.6799]): _vg.add([_i], _w, 'REPLACE')
_vg = ob_cube.vertex_groups.new(name='UpperLeg.R')
for _i, _w in zip([22, 24, 89, 91, 94, 95, 96, 98, 118, 120, 180, 181, 182, 183], [0.05063, 0.05265, 0.9469, 0.929, 0.01059, 0.01038, 0.2483, 0.238, 0.7916, 0.8286, 0.07571, 0.4804, 0.4788, 0.07314]): _vg.add([_i], _w, 'REPLACE')
_vg = ob_cube.vertex_groups.new(name='LowerLeg.R')
for _i, _w in zip([91, 118, 180, 181, 182, 183], [0.00211, 0.002324, 0.8935, 0.5058, 0.5058, 0.8927]): _vg.add([_i], _w, 'REPLACE')
_vg = ob_cube.vertex_groups.new(name='Foot.R')
for _i, _w in zip([124, 125, 126, 127, 180, 183, 184, 185, 186, 187], [0.061, 0.9143, 0.9379, 0.04473, 0.001943, 0.00328, 0.5732, 1.007, 0.9937, 0.3095]): _vg.add([_i], _w, 'REPLACE')
_vg = ob_cube.vertex_groups.new(name='FootIK.R')
for _i, _w in zip([124, 125, 126, 127, 184, 187], [0.926, 0.06983, 0.04652, 0.9381, 0.4226, 0.6861]): _vg.add([_i], _w, 'REPLACE')
_m = ob_cube.modifiers.new('Armature', 'ARMATURE')
_m.object = ob_armature
ob_armature.location = (0.0, 0.0, 0.8444)
ob_armature.scale = (0.3985, 0.1793, 0.2222)
ob_armature.lock_scale = (True, True, True)
ob_armature.show_in_front = True
ob_armature.lineart.crease_threshold = 0.0

# ---- collection membership
col_collection.objects.link(ob_cube)
col_collection.objects.link(ob_armature)

# ---- scene / render settings (as saved in the file)
scene.frame_start = 1; scene.frame_end = 25; scene.frame_set(1)
scene.render.engine = 'BLENDER_EEVEE_NEXT'
scene.cycles.use_denoising = False
scene.cycles.samples = 128
scene.cycles.sampling_pattern = 'TABULATED_SOBOL'
scene.cycles.use_adaptive_sampling = False
scene.cycles.use_light_tree = False
scene.view_settings.view_transform = 'Filmic'
bpy.context.view_layer.update()

# ---- added for rendering (the .blend has no active camera and no usable light): camera, sun
cam_auto = bpy.data.cameras.new('AutoCamera')
cam_auto.lens = 50.0
cam_auto.sensor_width = 36.0
cam_auto.clip_end = 1000.0
ob_auto_camera = bpy.data.objects.new('AutoCamera', cam_auto)
scene.collection.objects.link(ob_auto_camera)
ob_auto_camera.location = (2.15436, -2.62783, 2.72954)
ob_auto_camera.rotation_euler = (1.09748, -7.21219e-08, 0.694738)
scene.camera = ob_auto_camera
light_auto_sun = bpy.data.lights.new('AutoSun', 'SUN')
light_auto_sun.energy = 3.0
light_auto_sun.angle = 0.0523599
ob_auto_sun = bpy.data.objects.new('AutoSun', light_auto_sun)
scene.collection.objects.link(ob_auto_sun)
ob_auto_sun.rotation_euler = (0.872665, 0.174533, 0.523599)
bpy.context.view_layer.update()
